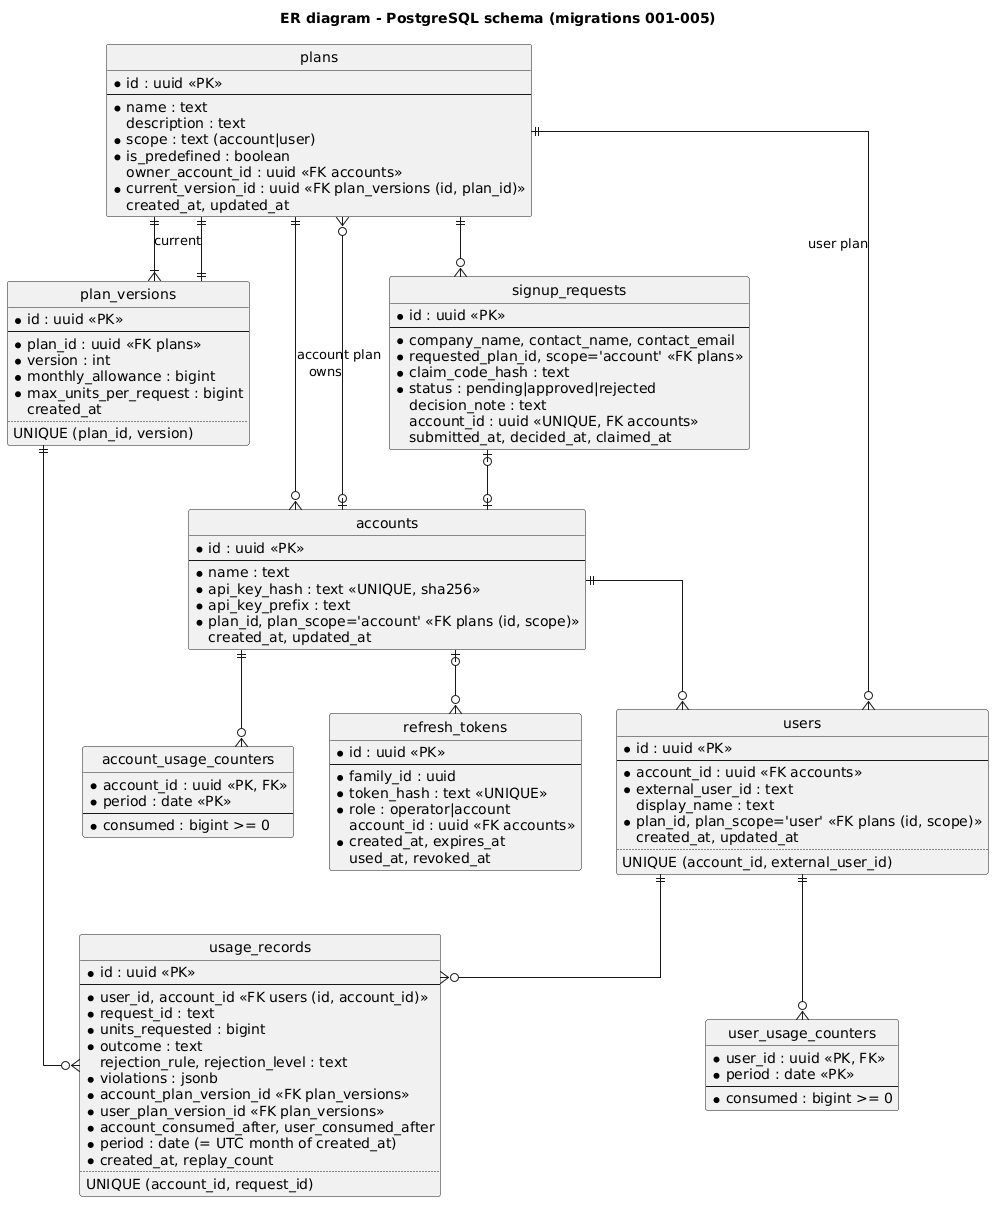

The diagram above was rendered by PlantUML. Its source (embedded in the PNG):
@startuml
title ER diagram - PostgreSQL schema (migrations 001-005)
skinparam shadowing false
skinparam linetype ortho
hide circle

entity plans {
  * id : uuid <<PK>>
  --
  * name : text
  description : text
  * scope : text (account|user)
  * is_predefined : boolean
  owner_account_id : uuid <<FK accounts>>
  * current_version_id : uuid <<FK plan_versions (id, plan_id)>>
  created_at, updated_at
}

entity plan_versions {
  * id : uuid <<PK>>
  --
  * plan_id : uuid <<FK plans>>
  * version : int
  * monthly_allowance : bigint
  * max_units_per_request : bigint
  created_at
  ..
  UNIQUE (plan_id, version)
}

entity accounts {
  * id : uuid <<PK>>
  --
  * name : text
  * api_key_hash : text <<UNIQUE, sha256>>
  * api_key_prefix : text
  * plan_id, plan_scope='account' <<FK plans (id, scope)>>
  created_at, updated_at
}

entity users {
  * id : uuid <<PK>>
  --
  * account_id : uuid <<FK accounts>>
  * external_user_id : text
  display_name : text
  * plan_id, plan_scope='user' <<FK plans (id, scope)>>
  created_at, updated_at
  ..
  UNIQUE (account_id, external_user_id)
}

entity account_usage_counters {
  * account_id : uuid <<PK, FK>>
  * period : date <<PK>>
  --
  * consumed : bigint >= 0
}

entity user_usage_counters {
  * user_id : uuid <<PK, FK>>
  * period : date <<PK>>
  --
  * consumed : bigint >= 0
}

entity usage_records {
  * id : uuid <<PK>>
  --
  * user_id, account_id <<FK users (id, account_id)>>
  * request_id : text
  * units_requested : bigint
  * outcome : text
  rejection_rule, rejection_level : text
  * violations : jsonb
  * account_plan_version_id <<FK plan_versions>>
  * user_plan_version_id <<FK plan_versions>>
  * account_consumed_after, user_consumed_after
  * period : date (= UTC month of created_at)
  * created_at, replay_count
  ..
  UNIQUE (account_id, request_id)
}

entity signup_requests {
  * id : uuid <<PK>>
  --
  * company_name, contact_name, contact_email
  * requested_plan_id, scope='account' <<FK plans>>
  * claim_code_hash : text
  * status : pending|approved|rejected
  decision_note : text
  account_id : uuid <<UNIQUE, FK accounts>>
  submitted_at, decided_at, claimed_at
}

entity refresh_tokens {
  * id : uuid <<PK>>
  --
  * family_id : uuid
  * token_hash : text <<UNIQUE>>
  * role : operator|account
  account_id : uuid <<FK accounts>>
  * created_at, expires_at
  used_at, revoked_at
}

plans ||--|{ plan_versions
plans ||--|| plan_versions : current
accounts |o--o{ plans : owns
plans ||--o{ accounts : account plan
plans ||--o{ users : user plan
accounts ||--o{ users
accounts ||--o{ account_usage_counters
users ||--o{ user_usage_counters
users ||--o{ usage_records
plan_versions ||--o{ usage_records
plans ||--o{ signup_requests
signup_requests |o--o| accounts
accounts |o--o{ refresh_tokens
@enduml